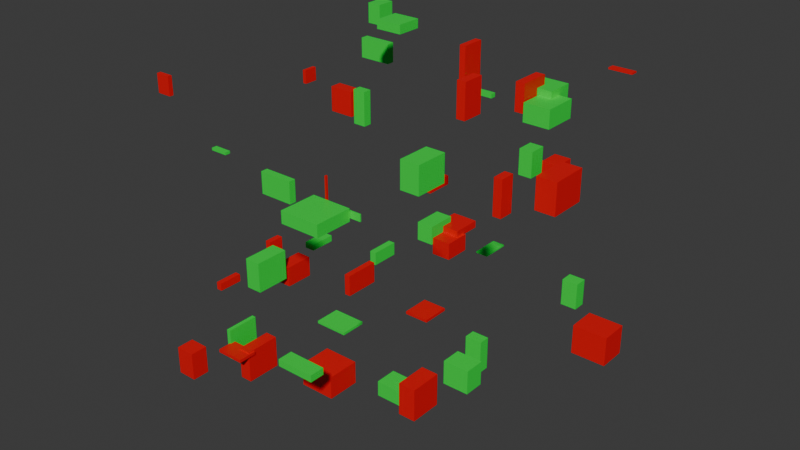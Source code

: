# Source: GN_Example_9.blend  (saved by Blender 4.2.66; exported with 4.5.12 LTS)
import bpy
from mathutils import Matrix  # noqa: F401  (used for matrix-valued properties, if any)

bpy.ops.wm.read_factory_settings(use_empty=True)
scene = bpy.context.scene
scene.name = 'Scene'

# ---- collections
col_camera_and_lights = bpy.data.collections.new('Camera and Lights'); scene.collection.children.link(col_camera_and_lights)
col_objects = bpy.data.collections.new('Objects'); scene.collection.children.link(col_objects)

# ---- materials (node trees are filled in below, after node groups)
mat_material = bpy.data.materials.new('Material')
mat_material.alpha_threshold = 0.0
mat_material.use_transparent_shadow = False
mat_material.roughness = 0.5
mat_material.line_color = (0.0, 0.0, 0.0, 1.0)
mat_material_001 = bpy.data.materials.new('Material.001')
mat_material_002 = bpy.data.materials.new('Material.002')

# ---- node groups
ng_geometry_nodes_001 = bpy.data.node_groups.new('Geometry Nodes.001', 'GeometryNodeTree')
_s = ng_geometry_nodes_001.interface.new_socket(name='Geometry', in_out='OUTPUT', socket_type='NodeSocketGeometry')
_s = ng_geometry_nodes_001.interface.new_socket(name='Geometry', in_out='INPUT', socket_type='NodeSocketGeometry')
ng_geometry_nodes_001.is_modifier = True
_N = ng_geometry_nodes_001.nodes; _L = ng_geometry_nodes_001.links
n0 = _N.new('NodeFrame'); n0.name = 'Frame'; n0.location = (-273, 139)
n0.label = 'Frame pavyzdys'
n0.width = 424
n0.shrink = False
n0.label_size = 16
n1 = _N.new('NodeFrame'); n1.name = 'Frame.001'; n1.location = (440, -104)
n1.label = 'Reroute pavyzdys'
n1.width = 245
n1.shrink = False
n2 = _N.new('NodeGroupInput'); n2.name = 'Group Input'; n2.location = (-525, -37)
n3 = _N.new('GeometryNodeMeshIcoSphere'); n3.name = 'Ico Sphere'; n3.location = (-517, 119)
n3.inputs[0].default_value = 1.2
n4 = _N.new('GeometryNodeMeshBoolean'); n4.name = 'Mesh Boolean'; n4.location = (30, -55)
n4.operation = 'UNION'
n4.solver = 'EXACT'
n5 = _N.new('GeometryNodeTriangulate'); n5.name = 'Triangulate'; n5.location = (251, -56)
n5.quad_method = 'BEAUTY'
n6 = _N.new('ShaderNodeVectorMath'); n6.name = 'Vector Math'; n6.location = (-17, -154)
n6.inputs[1].default_value = (3.0, 3.0, 3.0)
n7 = _N.new('GeometryNodeInputPosition'); n7.name = 'Position'; n7.location = (-236, -206)
n8 = _N.new('NodeReroute'); n8.name = 'Reroute'; n8.location = (121, -102)
n8.width = 16
n8.socket_idname = 'NodeSocketGeometry'
n9 = _N.new('GeometryNodeSetPosition'); n9.name = 'Set Position'; n9.location = (281, 87)
n10 = _N.new('GeometryNodeInstanceOnPoints'); n10.name = 'Instance on Points'; n10.location = (1276, 9)
n10.inputs[3].default_value = True
n11 = _N.new('GeometryNodeMeshToPoints'); n11.name = 'Mesh to Points'; n11.location = (616, 161)
n12 = _N.new('GeometryNodeCurveArc'); n12.name = 'Arc'; n12.location = (1150, -400)
n13 = _N.new('GeometryNodeCurveToMesh'); n13.name = 'Curve to Mesh'; n13.location = (1458, -242)
n14 = _N.new('NodeGroupOutput'); n14.name = 'Group Output'; n14.location = (2012, -132)
n15 = _N.new('GeometryNodeRealizeInstances'); n15.name = 'Realize Instances'; n15.location = (1553, -88)
n16 = _N.new('FunctionNodeRandomValue'); n16.name = 'Random Value'; n16.location = (908, -408)
n16.data_type = 'FLOAT_VECTOR'
n17 = _N.new('GeometryNodeMeshCube'); n17.name = 'Cube'; n17.location = (719, -91)
n17.width = 137
n17.inputs[0].default_value = (0.5, 0.5, 0.5)
n18 = _N.new('GeometryNodeSetMaterial'); n18.name = 'Set Material.001'; n18.location = (896, -73)
n18.inputs[2].default_value = mat_material
n19 = _N.new('GeometryNodeSetMaterial'); n19.name = 'Set Material.002'; n19.location = (893, -221)
n19.inputs[2].default_value = mat_material_002
n20 = _N.new('GeometryNodeGeometryToInstance'); n20.name = 'Geometry to Instance'; n20.location = (1083, -104)
n4.parent = n0
n5.parent = n0
n8.parent = n1
_L.new(n4.outputs[0], n5.inputs[0])
_L.new(n3.outputs[0], n4.inputs[1])
_L.new(n2.outputs[0], n4.inputs[1])
_L.new(n5.outputs[0], n9.inputs[0])
_L.new(n6.outputs[0], n9.inputs[3])
_L.new(n7.outputs[0], n6.inputs[0])
_L.new(n9.outputs[0], n8.inputs[0])
_L.new(n8.outputs[0], n11.inputs[0])
_L.new(n20.outputs[0], n10.inputs[2])
_L.new(n11.outputs[0], n10.inputs[0])
_L.new(n12.outputs[0], n13.inputs[0])
_L.new(n16.outputs[0], n10.inputs[6])
_L.new(n15.outputs[0], n14.inputs[0])
_L.new(n17.outputs[0], n18.inputs[0])
_L.new(n10.outputs[0], n15.inputs[0])
_L.new(n17.outputs[0], n19.inputs[0])
_L.new(n18.outputs[0], n20.inputs[0])
_L.new(n19.outputs[0], n20.inputs[0])
n14.is_active_output = True

# ---- material node trees
mat_material.use_nodes = True; mat_material.node_tree.nodes.clear()
_N = mat_material.node_tree.nodes; _L = mat_material.node_tree.links
n0 = _N.new('ShaderNodeOutputMaterial'); n0.name = 'Material Output'; n0.location = (300, 300)
n1 = _N.new('ShaderNodeBsdfPrincipled'); n1.name = 'Principled BSDF'; n1.location = (10, 300)
n1.inputs[0].default_value = (0.0, 0.8001, 0.05512, 1.0)
n1.inputs[3].default_value = 1.45
n1.inputs[27].default_value = (1.0, 0.07962, 0.0277, 1.0)
_L.new(n1.outputs[0], n0.inputs[0])
n0.is_active_output = True
mat_material_001.use_nodes = True; mat_material_001.node_tree.nodes.clear()
_N = mat_material_001.node_tree.nodes; _L = mat_material_001.node_tree.links
n0 = _N.new('ShaderNodeBsdfPrincipled'); n0.name = 'Principled BSDF'; n0.location = (10, 300)
n0.inputs[0].default_value = (0.0, 0.8001, 0.5347, 1.0)
n1 = _N.new('ShaderNodeOutputMaterial'); n1.name = 'Material Output'; n1.location = (300, 300)
_L.new(n0.outputs[0], n1.inputs[0])
n1.is_active_output = True
mat_material_002.use_nodes = True; mat_material_002.node_tree.nodes.clear()
_N = mat_material_002.node_tree.nodes; _L = mat_material_002.node_tree.links
n0 = _N.new('ShaderNodeBsdfPrincipled'); n0.name = 'Principled BSDF'; n0.location = (10, 300)
n0.inputs[0].default_value = (0.8001, 0.0, 0.003982, 1.0)
n1 = _N.new('ShaderNodeOutputMaterial'); n1.name = 'Material Output'; n1.location = (300, 300)
_L.new(n0.outputs[0], n1.inputs[0])
n1.is_active_output = True

# ---- world
world_world = bpy.data.worlds.new('World'); scene.world = world_world
world_world.use_nodes = True; world_world.node_tree.nodes.clear()
_N = world_world.node_tree.nodes; _L = world_world.node_tree.links
n0 = _N.new('ShaderNodeOutputWorld'); n0.name = 'World Output'; n0.location = (300, 300)
n1 = _N.new('ShaderNodeBackground'); n1.name = 'Background'; n1.location = (10, 300)
n1.inputs[0].default_value = (0.05088, 0.05088, 0.05088, 1.0)
_L.new(n1.outputs[0], n0.inputs[0])
n0.is_active_output = True
world_world.color = (0.05088, 0.05088, 0.05088)
world_world.use_sun_shadow = False
world_world.sun_shadow_jitter_overblur = 0.0

# ---- meshes
me_cube = bpy.data.meshes.new('Cube')
me_cube.from_pydata([(0.8968, 0.8968, 0.8968), (0.8968, 0.8968, -0.8968), (0.8968, -0.8968, 0.8968), (0.8968, -0.8968, -0.8968), (-0.8968, 0.8968, 0.8968), (-0.8968, 0.8968, -0.8968), (-0.8968, -0.8968, 0.8968), (-0.8968, -0.8968, -0.8968)], [], [(0, 4, 6, 2), (3, 2, 6, 7), (7, 6, 4, 5), (5, 1, 3, 7), (1, 0, 2, 3), (5, 4, 0, 1)])
_uv = me_cube.uv_layers.new(name='UVMap')
_uv.uv.foreach_set('vector', [0.625, 0.5, 0.875, 0.5, 0.875, 0.75, 0.625, 0.75, 0.375, 0.75, 0.625, 0.75, 0.625, 1.0, 0.375, 1.0, 0.375, 0.0, 0.625, 0.0, 0.625, 0.25, 0.375, 0.25, 0.125, 0.5, 0.375, 0.5, 0.375, 0.75, 0.125, 0.75, 0.375, 0.5, 0.625, 0.5, 0.625, 0.75, 0.375, 0.75, 0.375, 0.25, 0.625, 0.25, 0.625, 0.5, 0.375, 0.5])
me_cube.materials.append(mat_material)
me_cube.materials.append(mat_material_001)
me_cube.materials.append(mat_material_002)
me_cube.use_mirror_vertex_groups = False
me_cube.update()

# ---- objects
ob_cube = bpy.data.objects.new('Cube', me_cube)

# ---- transforms, parenting, visibility, modifiers, constraints
ob_cube.location = (0.0, 0.0, 0.0)
ob_cube.lock_rotations_4d = False
ob_cube.empty_display_type = 'ARROWS'
ob_cube.lineart.crease_threshold = 0.0
_m = ob_cube.modifiers.new('GeometryNodes', 'NODES')
_m.node_group = ng_geometry_nodes_001

# ---- collection membership
col_objects.objects.link(ob_cube)
def _layer_coll(name, lc=None):
    lc = lc or bpy.context.view_layer.layer_collection
    for c in lc.children:
        if c.name == name: return c
        r = _layer_coll(name, c)
        if r: return r
_layer_coll('Camera and Lights').exclude = True

# ---- scene / render settings (as saved in the file)
scene.frame_start = 1; scene.frame_end = 250; scene.frame_set(1)
scene.render.engine = 'BLENDER_EEVEE_NEXT'
scene.cycles.sampling_pattern = 'TABULATED_SOBOL'
bpy.context.view_layer.update()

# ---- added for rendering (the .blend has no active camera and no usable light): camera, sun
cam_auto = bpy.data.cameras.new('AutoCamera')
cam_auto.lens = 50.0
cam_auto.sensor_width = 36.0
cam_auto.clip_end = 1000.0
ob_auto_camera = bpy.data.objects.new('AutoCamera', cam_auto)
scene.collection.objects.link(ob_auto_camera)
ob_auto_camera.location = (10.4993, -5.95786, 8.9375)
ob_auto_camera.rotation_euler = (1.09748, -7.21219e-08, 0.694738)
scene.camera = ob_auto_camera
light_auto_sun = bpy.data.lights.new('AutoSun', 'SUN')
light_auto_sun.energy = 3.0
light_auto_sun.angle = 0.0523599
ob_auto_sun = bpy.data.objects.new('AutoSun', light_auto_sun)
scene.collection.objects.link(ob_auto_sun)
ob_auto_sun.rotation_euler = (0.872665, 0.174533, 0.523599)
bpy.context.view_layer.update()
